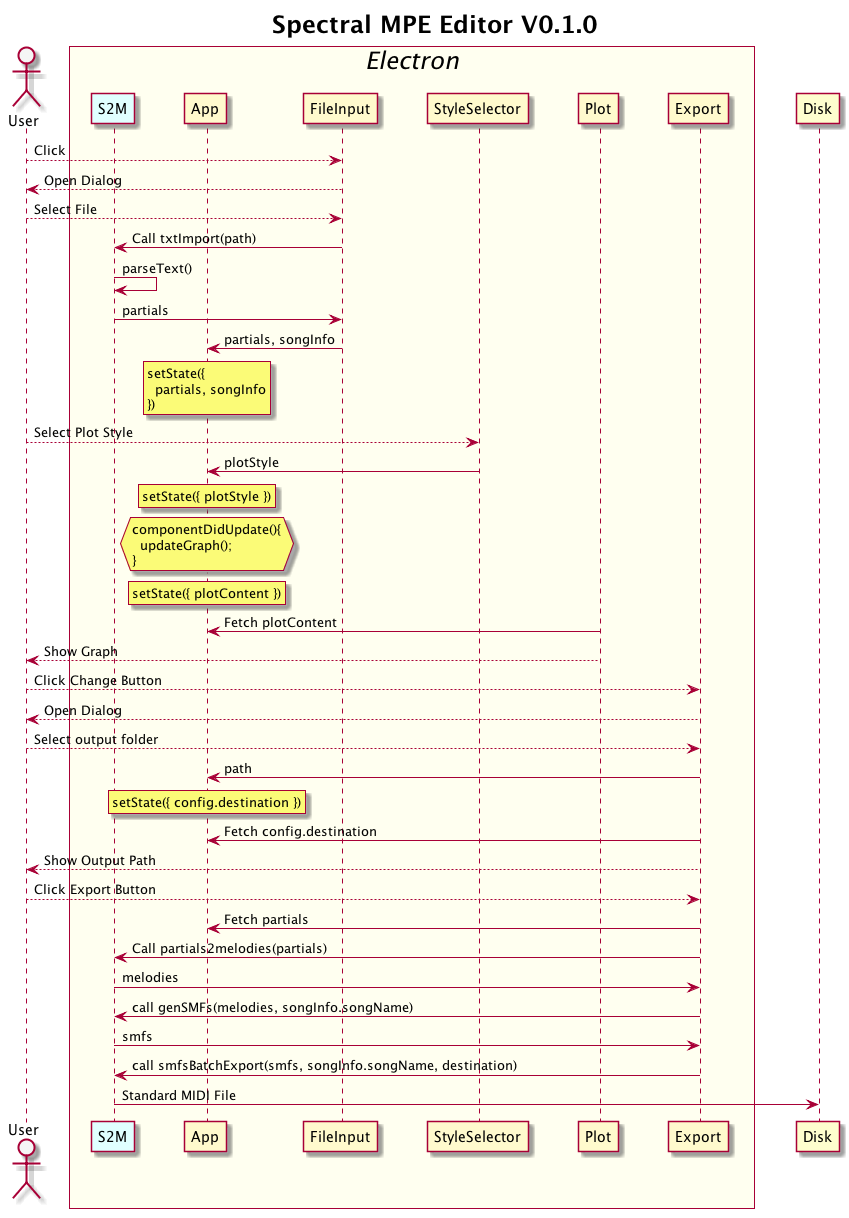

The diagram above was rendered by PlantUML. Its source (embedded in the PNG):
@startuml
Title Spectral MPE Editor V0.1.0

skinparam ParticipantPadding 18
skinparam BoxPadding 18
skinparam SequenceTitleFontSize 24
skinparam SequenceBoxFontSize 24
skinparam SequenceBoxFontStyle italic

actor "User" #WhiteSmoke

box "Electron" #Ivory
participant S2M #LightCyan
participant App #LemonChiffon
participant FileInput #LemonChiffon
participant StyleSelector #LemonChiffon
participant Plot #LemonChiffon
participant Export #LemonChiffon
end box

participant Disk

User --> FileInput: Click
FileInput --> User: Open Dialog
User --> FileInput: Select File
FileInput -> S2M: Call txtImport(path)
S2M -> S2M: parseText()
S2M -> FileInput: partials
FileInput -> App: partials, songInfo
rnote over App
setState({
  partials, songInfo
})
end note

User --> StyleSelector: Select Plot Style
StyleSelector -> App: plotStyle
rnote over App
setState({ plotStyle })
end note
hnote over App
componentDidUpdate(){
  updateGraph();
}
end note
rnote over App
setState({ plotContent })
end note
Plot -> App: Fetch plotContent
Plot --> User: Show Graph
User --> Export: Click Change Button
Export --> User: Open Dialog
User --> Export: Select output folder
Export -> App: path
rnote over App
setState({ config.destination })
end note
Export -> App: Fetch config.destination
Export --> User: Show Output Path
User --> Export: Click Export Button
Export -> App: Fetch partials
Export -> S2M: Call partials2melodies(partials)
S2M -> Export: melodies
Export -> S2M: call genSMFs(melodies, songInfo.songName)
S2M -> Export: smfs
Export -> S2M: call smfsBatchExport(smfs, songInfo.songName, destination)
S2M -> Disk: Standard MIDI File

@enduml